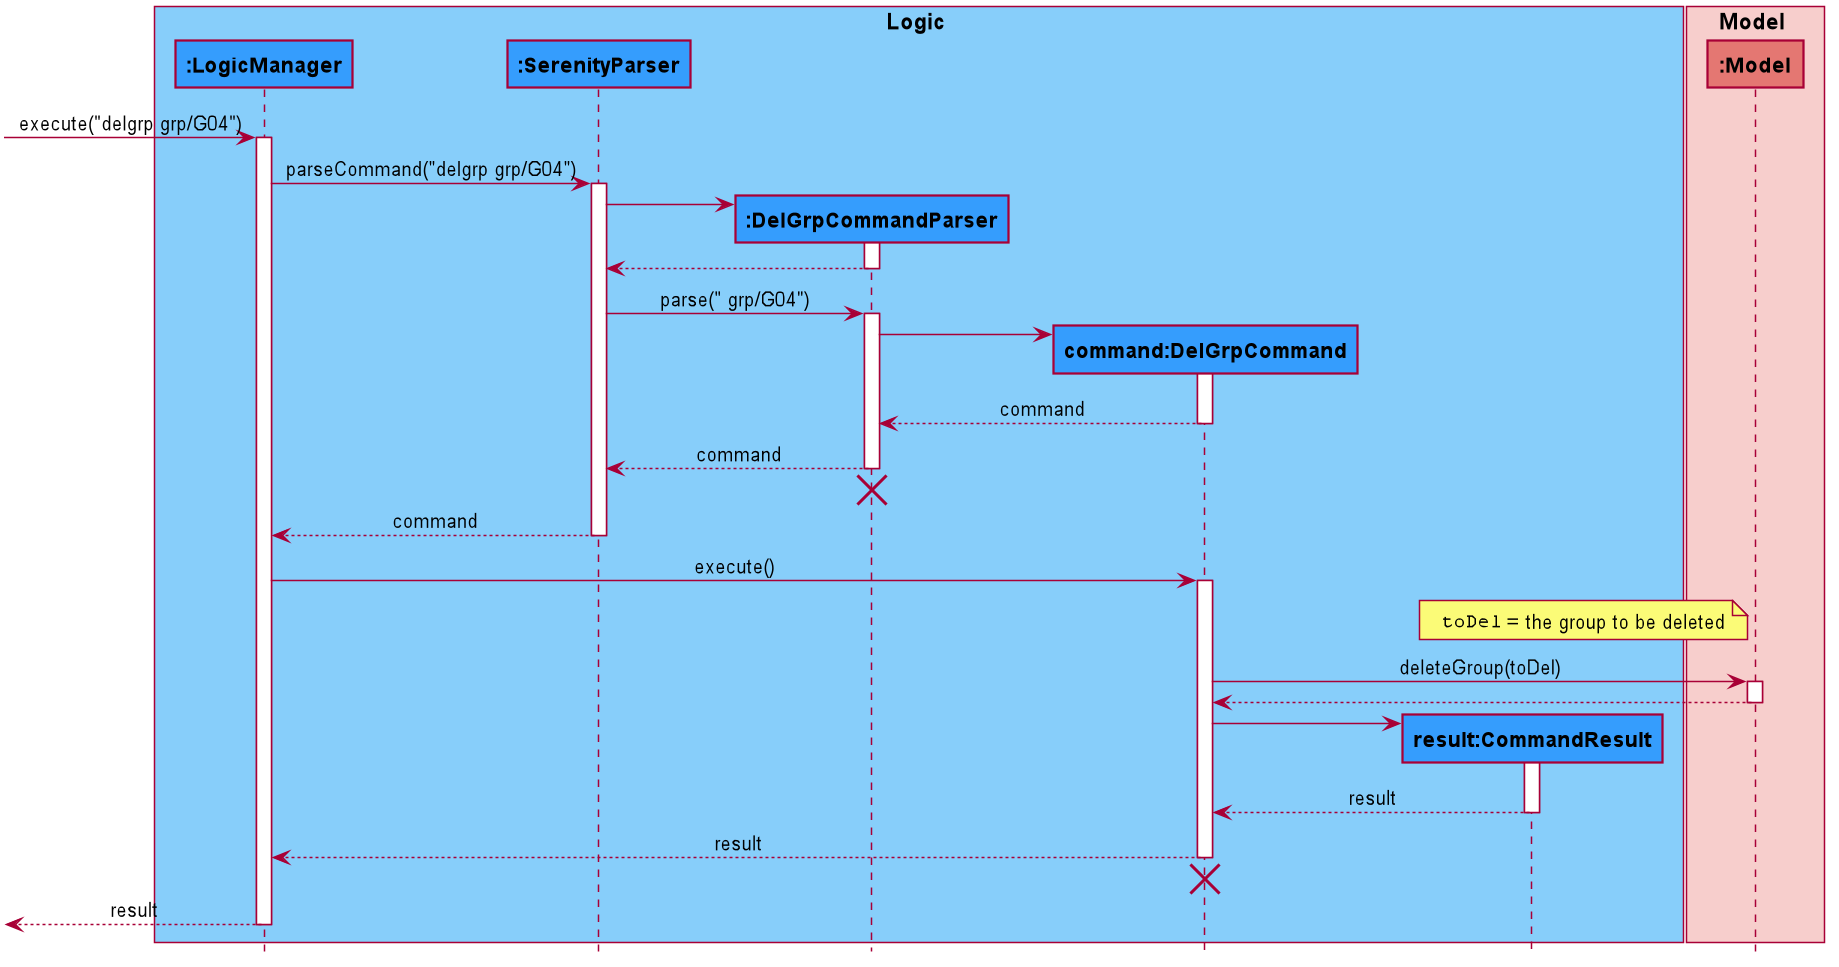

The diagram above was rendered by PlantUML. Its source (embedded in the PNG):
@startuml











skinparam BackgroundColor #FFFFFFF

skinparam Shadowing false

skinparam Class {
    FontColor #black
    BorderThickness 1
    BorderColor #FFFFFF
    StereotypeFontColor #black
    FontName Arial
}

skinparam Actor {
    FontColor #black
    BorderColor #black
    Color #black
    FontName Arial
}

skinparam Sequence {
    FontColor #black
    MessageAlign center
    BoxFontSize 15
    BoxPadding 0
    BoxFontColor #black
    FontName Arial
}

skinparam Participant {
    FontColor #black
    FontColor #black
    Padding 20
}

skinparam MinClassWidth 50
skinparam ParticipantPadding 10
skinparam Shadowing false
skinparam DefaultTextAlignment center
skinparam packageStyle Rectangle

hide footbox
hide members
hide circle

box Logic #87CEFA
participant "**:LogicManager**" as LogicManager #359DFD
participant "**:SerenityParser**" as SerenityParser #359DFD
participant "**:DelGrpCommandParser**" as DelGrpCommandParser #359DFD
participant "**command:DelGrpCommand**" as DelGrpCommand #359DFD
participant "**result:CommandResult**" as CommandResult #359DFD
end box

box Model #F7CECC
participant "**:Model**" as Model #E47772
end box

[-> LogicManager : execute("delgrp grp/G04")
activate LogicManager

LogicManager -> SerenityParser : parseCommand("delgrp grp/G04")
activate SerenityParser

create DelGrpCommandParser
SerenityParser -> DelGrpCommandParser
activate DelGrpCommandParser

DelGrpCommandParser --> SerenityParser
deactivate DelGrpCommandParser

SerenityParser -> DelGrpCommandParser : parse(" grp/G04")
activate DelGrpCommandParser

create DelGrpCommand
DelGrpCommandParser -> DelGrpCommand
activate DelGrpCommand

DelGrpCommand --> DelGrpCommandParser : command
deactivate DelGrpCommand

DelGrpCommandParser --> SerenityParser : command
deactivate DelGrpCommandParser
DelGrpCommandParser -[hidden]-> SerenityParser
destroy DelGrpCommandParser

SerenityParser --> LogicManager : command
deactivate SerenityParser

LogicManager -> DelGrpCommand : execute()
activate DelGrpCommand

note left of Model
""toDel"" = the group to be deleted
end note

DelGrpCommand -> Model : deleteGroup(toDel)
activate Model

Model --> DelGrpCommand
deactivate Model

create CommandResult
DelGrpCommand -> CommandResult
activate CommandResult

CommandResult --> DelGrpCommand: result
deactivate CommandResult

DelGrpCommand --> LogicManager : result
deactivate DelGrpCommand
DelGrpCommand -[hidden]-> SerenityParser
destroy DelGrpCommand

[<--LogicManager: result
deactivate LogicManager
@enduml